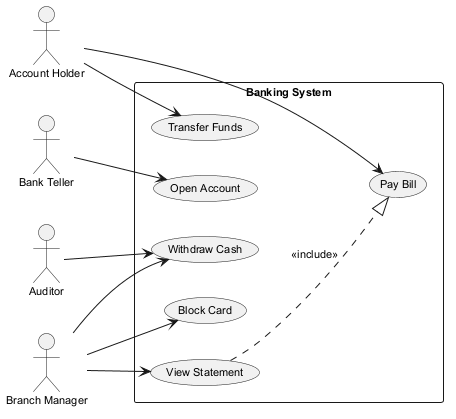

The diagram above was rendered by PlantUML. Its source (embedded in the PNG):
@startuml
skinparam monochrome true
skinparam defaultFontSize 11
left to right direction
actor "Auditor" as A
actor "Bank Teller" as BT
actor "Branch Manager" as BM
actor "Account Holder" as AH
rectangle "Banking System" {
  usecase "Withdraw Cash" as UC_WithdrawCash
  usecase "Block Card" as UC_BlockCard
  usecase "View Statement" as UC_ViewStatement
  usecase "Open Account" as UC_OpenAccount
  usecase "Pay Bill" as UC_PayBill
  usecase "Transfer Funds" as UC_TransferFunds
}
A --> UC_WithdrawCash
BT --> UC_OpenAccount
BM --> UC_WithdrawCash
BM --> UC_BlockCard
BM --> UC_ViewStatement
AH --> UC_PayBill
AH --> UC_TransferFunds
UC_ViewStatement ..|> UC_PayBill : <<include>>
@enduml